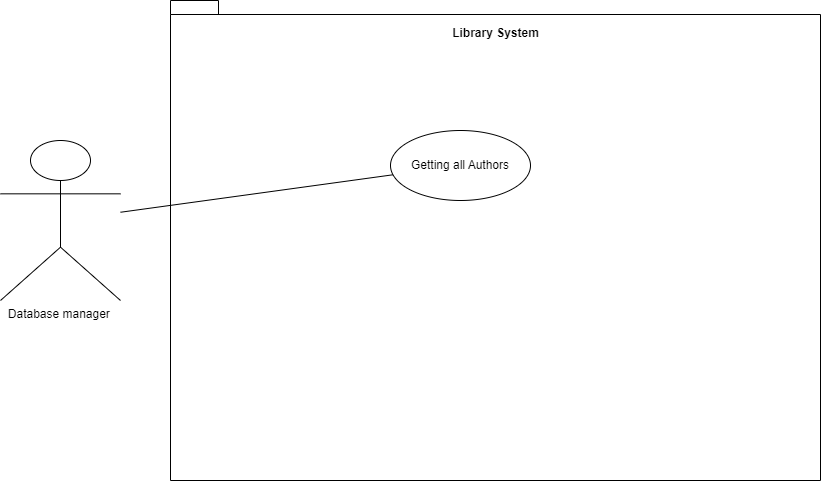

The diagram above was exported from draw.io. Its source (the exported page's mxGraphModel, read from the mxfile embedded in the PNG):
<mxGraphModel dx="1633" dy="758" grid="1" gridSize="10" guides="1" tooltips="1" connect="1" arrows="1" fold="1" page="1" pageScale="1" pageWidth="850" pageHeight="1100" math="0" shadow="0">
  <root>
    <mxCell id="0" />
    <mxCell id="1" parent="0" />
    <mxCell id="WXUy9Tb-qTp6Tu4ZHFu8-1" value="Database manager&amp;nbsp;&lt;br&gt;" style="shape=umlActor;verticalLabelPosition=bottom;verticalAlign=top;html=1;outlineConnect=0;" vertex="1" parent="1">
      <mxGeometry x="20" y="180" width="120" height="160" as="geometry" />
    </mxCell>
    <mxCell id="WXUy9Tb-qTp6Tu4ZHFu8-3" value="" style="shape=folder;fontStyle=1;spacingTop=10;tabWidth=40;tabHeight=14;tabPosition=left;html=1;whiteSpace=wrap;" vertex="1" parent="1">
      <mxGeometry x="190" y="40" width="650" height="480" as="geometry" />
    </mxCell>
    <mxCell id="WXUy9Tb-qTp6Tu4ZHFu8-4" value="Getting all Authors" style="ellipse;whiteSpace=wrap;html=1;" vertex="1" parent="1">
      <mxGeometry x="410" y="170" width="140" height="70" as="geometry" />
    </mxCell>
    <mxCell id="WXUy9Tb-qTp6Tu4ZHFu8-5" value="Library System" style="text;align=center;fontStyle=1;verticalAlign=middle;spacingLeft=3;spacingRight=3;strokeColor=none;rotatable=0;points=[[0,0.5],[1,0.5]];portConstraint=eastwest;html=1;" vertex="1" parent="1">
      <mxGeometry x="475" y="60" width="80" height="26" as="geometry" />
    </mxCell>
    <mxCell id="WXUy9Tb-qTp6Tu4ZHFu8-6" value="" style="endArrow=none;html=1;rounded=0;" edge="1" parent="1" source="WXUy9Tb-qTp6Tu4ZHFu8-1" target="WXUy9Tb-qTp6Tu4ZHFu8-4">
      <mxGeometry width="50" height="50" relative="1" as="geometry">
        <mxPoint x="400" y="320" as="sourcePoint" />
        <mxPoint x="450" y="270" as="targetPoint" />
      </mxGeometry>
    </mxCell>
  </root>
</mxGraphModel>